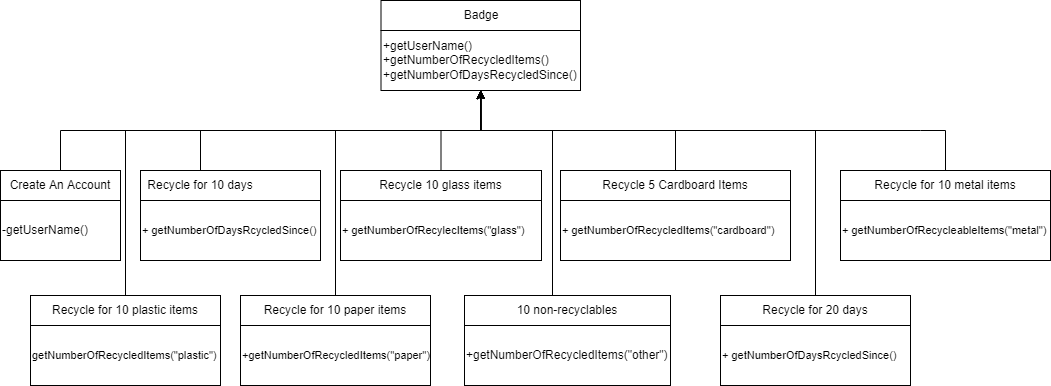

The diagram above was exported from draw.io. Its source (the exported page's mxGraphModel, read from the mxfile embedded in the PNG):
<mxGraphModel dx="920" dy="458" grid="1" gridSize="10" guides="1" tooltips="1" connect="1" arrows="1" fold="1" page="1" pageScale="1" pageWidth="1100" pageHeight="850" math="0" shadow="0">
  <root>
    <mxCell id="0" />
    <mxCell id="1" parent="0" />
    <mxCell id="6Ao0ndGTNMshfmtEMYP3-5" value="" style="rounded=0;whiteSpace=wrap;html=1;fillColor=none;" parent="1" vertex="1">
      <mxGeometry x="150" y="360" width="180" height="30" as="geometry" />
    </mxCell>
    <mxCell id="6Ao0ndGTNMshfmtEMYP3-6" value="" style="rounded=0;whiteSpace=wrap;html=1;fillColor=none;" parent="1" vertex="1">
      <mxGeometry x="150" y="390" width="180" height="60" as="geometry" />
    </mxCell>
    <mxCell id="f9wI0OObqwjHX4p7T0cU-13" style="edgeStyle=orthogonalEdgeStyle;rounded=0;orthogonalLoop=1;jettySize=auto;html=1;exitX=0.5;exitY=0;exitDx=0;exitDy=0;entryX=0.5;entryY=1;entryDx=0;entryDy=0;" parent="1" source="6Ao0ndGTNMshfmtEMYP3-10" target="f9wI0OObqwjHX4p7T0cU-11" edge="1">
      <mxGeometry relative="1" as="geometry" />
    </mxCell>
    <mxCell id="6Ao0ndGTNMshfmtEMYP3-10" value="Recycle for 10 days" style="text;html=1;strokeColor=none;fillColor=none;align=center;verticalAlign=middle;whiteSpace=wrap;rounded=0;" parent="1" vertex="1">
      <mxGeometry x="150" y="360" width="120" height="30" as="geometry" />
    </mxCell>
    <mxCell id="f9wI0OObqwjHX4p7T0cU-12" style="edgeStyle=orthogonalEdgeStyle;rounded=0;orthogonalLoop=1;jettySize=auto;html=1;exitX=0.5;exitY=0;exitDx=0;exitDy=0;entryX=0.5;entryY=1;entryDx=0;entryDy=0;" parent="1" source="f9wI0OObqwjHX4p7T0cU-3" target="f9wI0OObqwjHX4p7T0cU-11" edge="1">
      <mxGeometry relative="1" as="geometry" />
    </mxCell>
    <mxCell id="f9wI0OObqwjHX4p7T0cU-3" value="Create An Account" style="rounded=0;whiteSpace=wrap;html=1;fillColor=none;" parent="1" vertex="1">
      <mxGeometry x="10" y="360" width="120" height="30" as="geometry" />
    </mxCell>
    <mxCell id="f9wI0OObqwjHX4p7T0cU-4" value="-getUserName()" style="rounded=0;whiteSpace=wrap;html=1;fillColor=none;align=left;" parent="1" vertex="1">
      <mxGeometry x="10" y="390" width="120" height="60" as="geometry" />
    </mxCell>
    <mxCell id="f9wI0OObqwjHX4p7T0cU-14" style="edgeStyle=orthogonalEdgeStyle;rounded=0;orthogonalLoop=1;jettySize=auto;html=1;exitX=0.5;exitY=0;exitDx=0;exitDy=0;entryX=0.5;entryY=1;entryDx=0;entryDy=0;" parent="1" source="f9wI0OObqwjHX4p7T0cU-6" target="f9wI0OObqwjHX4p7T0cU-11" edge="1">
      <mxGeometry relative="1" as="geometry" />
    </mxCell>
    <mxCell id="f9wI0OObqwjHX4p7T0cU-6" value="Recycle 5 Cardboard Items" style="rounded=0;whiteSpace=wrap;html=1;fillColor=none;" parent="1" vertex="1">
      <mxGeometry x="570" y="360" width="230" height="30" as="geometry" />
    </mxCell>
    <mxCell id="f9wI0OObqwjHX4p7T0cU-7" value="&lt;div&gt;&lt;font style=&quot;font-size: 11px&quot;&gt;+ getNumberOfRecycledItems(&quot;cardboard&quot;)&lt;/font&gt;&lt;/div&gt;" style="rounded=0;whiteSpace=wrap;html=1;fillColor=none;align=left;" parent="1" vertex="1">
      <mxGeometry x="570" y="390" width="230" height="60" as="geometry" />
    </mxCell>
    <mxCell id="6Ao0ndGTNMshfmtEMYP3-12" value="&lt;font style=&quot;font-size: 11px&quot;&gt;+ getNumberOfDaysRcycledSince()&lt;/font&gt;" style="text;html=1;strokeColor=none;fillColor=none;align=left;verticalAlign=middle;whiteSpace=wrap;rounded=0;" parent="1" vertex="1">
      <mxGeometry x="150" y="390" width="180" height="60" as="geometry" />
    </mxCell>
    <mxCell id="f9wI0OObqwjHX4p7T0cU-15" style="edgeStyle=orthogonalEdgeStyle;rounded=0;orthogonalLoop=1;jettySize=auto;html=1;exitX=0.5;exitY=0;exitDx=0;exitDy=0;entryX=0.5;entryY=1;entryDx=0;entryDy=0;" parent="1" source="f9wI0OObqwjHX4p7T0cU-8" target="f9wI0OObqwjHX4p7T0cU-11" edge="1">
      <mxGeometry relative="1" as="geometry" />
    </mxCell>
    <mxCell id="f9wI0OObqwjHX4p7T0cU-8" value="Recycle 10 glass items" style="rounded=0;whiteSpace=wrap;html=1;fillColor=none;" parent="1" vertex="1">
      <mxGeometry x="350" y="360" width="201" height="30" as="geometry" />
    </mxCell>
    <mxCell id="f9wI0OObqwjHX4p7T0cU-9" value="&lt;div&gt;&lt;font style=&quot;font-size: 11px&quot;&gt;+ getNumberOfRecylecItems(&quot;glass&quot;)&lt;/font&gt;&lt;/div&gt;" style="rounded=0;whiteSpace=wrap;html=1;fillColor=none;align=left;" parent="1" vertex="1">
      <mxGeometry x="350" y="390" width="201" height="60" as="geometry" />
    </mxCell>
    <mxCell id="f9wI0OObqwjHX4p7T0cU-10" value="Badge" style="rounded=0;whiteSpace=wrap;html=1;fillColor=none;" parent="1" vertex="1">
      <mxGeometry x="390.5" y="190" width="199.5" height="30" as="geometry" />
    </mxCell>
    <mxCell id="6Ao0ndGTNMshfmtEMYP3-13" value="" style="rounded=0;whiteSpace=wrap;html=1;fillColor=none;" parent="1" vertex="1">
      <mxGeometry x="40" y="485" width="190" height="30" as="geometry" />
    </mxCell>
    <mxCell id="f9wI0OObqwjHX4p7T0cU-11" value="&lt;div&gt;+getUserName()&lt;/div&gt;&lt;div&gt;+getNumberOfRecycledItems()&lt;/div&gt;&lt;div&gt;+getNumberOfDaysRecycledSince()&lt;/div&gt;" style="rounded=0;whiteSpace=wrap;html=1;fillColor=none;align=left;" parent="1" vertex="1">
      <mxGeometry x="390.5" y="220" width="199.5" height="60" as="geometry" />
    </mxCell>
    <mxCell id="6Ao0ndGTNMshfmtEMYP3-14" value="" style="rounded=0;whiteSpace=wrap;html=1;fillColor=none;" parent="1" vertex="1">
      <mxGeometry x="40" y="515" width="190" height="60" as="geometry" />
    </mxCell>
    <mxCell id="f9wI0OObqwjHX4p7T0cU-34" style="edgeStyle=orthogonalEdgeStyle;rounded=0;orthogonalLoop=1;jettySize=auto;html=1;exitX=0.5;exitY=0;exitDx=0;exitDy=0;entryX=0.5;entryY=1;entryDx=0;entryDy=0;" parent="1" source="6Ao0ndGTNMshfmtEMYP3-15" target="f9wI0OObqwjHX4p7T0cU-11" edge="1">
      <mxGeometry relative="1" as="geometry">
        <Array as="points">
          <mxPoint x="135" y="320" />
          <mxPoint x="490" y="320" />
        </Array>
      </mxGeometry>
    </mxCell>
    <mxCell id="6Ao0ndGTNMshfmtEMYP3-15" value="Recycle for 10 plastic items" style="text;html=1;strokeColor=none;fillColor=none;align=center;verticalAlign=middle;whiteSpace=wrap;rounded=0;" parent="1" vertex="1">
      <mxGeometry x="40" y="485" width="190" height="30" as="geometry" />
    </mxCell>
    <mxCell id="6Ao0ndGTNMshfmtEMYP3-16" value="&lt;span style=&quot;font-size: 11px&quot;&gt;getNumberOfRecycledItems(&quot;plastic&quot;)&lt;/span&gt;" style="text;html=1;strokeColor=none;fillColor=none;align=left;verticalAlign=middle;whiteSpace=wrap;rounded=0;" parent="1" vertex="1">
      <mxGeometry x="40" y="515" width="190" height="60" as="geometry" />
    </mxCell>
    <mxCell id="6Ao0ndGTNMshfmtEMYP3-17" value="" style="rounded=0;whiteSpace=wrap;html=1;fillColor=none;" parent="1" vertex="1">
      <mxGeometry x="850" y="360" width="210" height="30" as="geometry" />
    </mxCell>
    <mxCell id="6Ao0ndGTNMshfmtEMYP3-18" value="" style="rounded=0;whiteSpace=wrap;html=1;fillColor=none;" parent="1" vertex="1">
      <mxGeometry x="850" y="390" width="210" height="60" as="geometry" />
    </mxCell>
    <mxCell id="f9wI0OObqwjHX4p7T0cU-16" style="edgeStyle=orthogonalEdgeStyle;rounded=0;orthogonalLoop=1;jettySize=auto;html=1;exitX=0.5;exitY=0;exitDx=0;exitDy=0;entryX=0.5;entryY=1;entryDx=0;entryDy=0;" parent="1" source="6Ao0ndGTNMshfmtEMYP3-19" target="f9wI0OObqwjHX4p7T0cU-11" edge="1">
      <mxGeometry relative="1" as="geometry">
        <Array as="points">
          <mxPoint x="930" y="320" />
          <mxPoint x="410" y="320" />
        </Array>
      </mxGeometry>
    </mxCell>
    <mxCell id="6Ao0ndGTNMshfmtEMYP3-19" value="Recycle for 10 metal items" style="text;html=1;strokeColor=none;fillColor=none;align=center;verticalAlign=middle;whiteSpace=wrap;rounded=0;" parent="1" vertex="1">
      <mxGeometry x="850" y="360" width="210" height="30" as="geometry" />
    </mxCell>
    <mxCell id="6Ao0ndGTNMshfmtEMYP3-20" value="&lt;span style=&quot;font-size: 11px&quot;&gt;+ getNumberOfRecycleableItems(&quot;metal&quot;)&lt;br&gt;&lt;/span&gt;" style="text;html=1;strokeColor=none;fillColor=none;align=left;verticalAlign=middle;whiteSpace=wrap;rounded=0;" parent="1" vertex="1">
      <mxGeometry x="850" y="390" width="210" height="60" as="geometry" />
    </mxCell>
    <mxCell id="6Ao0ndGTNMshfmtEMYP3-25" value="" style="rounded=0;whiteSpace=wrap;html=1;fillColor=none;" parent="1" vertex="1">
      <mxGeometry x="474" y="485" width="206" height="30" as="geometry" />
    </mxCell>
    <mxCell id="6Ao0ndGTNMshfmtEMYP3-26" value="" style="rounded=0;whiteSpace=wrap;html=1;fillColor=none;" parent="1" vertex="1">
      <mxGeometry x="474" y="515" width="206" height="60" as="geometry" />
    </mxCell>
    <mxCell id="f9wI0OObqwjHX4p7T0cU-32" style="edgeStyle=orthogonalEdgeStyle;rounded=0;orthogonalLoop=1;jettySize=auto;html=1;exitX=0.5;exitY=0;exitDx=0;exitDy=0;entryX=0.5;entryY=1;entryDx=0;entryDy=0;" parent="1" source="6Ao0ndGTNMshfmtEMYP3-27" target="f9wI0OObqwjHX4p7T0cU-11" edge="1">
      <mxGeometry relative="1" as="geometry">
        <Array as="points">
          <mxPoint x="562" y="320" />
          <mxPoint x="490" y="320" />
        </Array>
      </mxGeometry>
    </mxCell>
    <mxCell id="6Ao0ndGTNMshfmtEMYP3-27" value="10 non-recyclables" style="text;html=1;strokeColor=none;fillColor=none;align=center;verticalAlign=middle;whiteSpace=wrap;rounded=0;" parent="1" vertex="1">
      <mxGeometry x="474" y="485" width="206" height="30" as="geometry" />
    </mxCell>
    <mxCell id="6Ao0ndGTNMshfmtEMYP3-28" value="+getNumberOfRecycledItems(&quot;other&quot;)" style="text;html=1;strokeColor=none;fillColor=none;align=left;verticalAlign=middle;whiteSpace=wrap;rounded=0;" parent="1" vertex="1">
      <mxGeometry x="474" y="515" width="190" height="60" as="geometry" />
    </mxCell>
    <mxCell id="Eo6cTTcnQEXt884dxEZz-1" value="" style="rounded=0;whiteSpace=wrap;html=1;fillColor=none;" parent="1" vertex="1">
      <mxGeometry x="730" y="485" width="190" height="30" as="geometry" />
    </mxCell>
    <mxCell id="Eo6cTTcnQEXt884dxEZz-2" value="" style="rounded=0;whiteSpace=wrap;html=1;fillColor=none;" parent="1" vertex="1">
      <mxGeometry x="730" y="515" width="190" height="60" as="geometry" />
    </mxCell>
    <mxCell id="f9wI0OObqwjHX4p7T0cU-33" style="edgeStyle=orthogonalEdgeStyle;rounded=0;orthogonalLoop=1;jettySize=auto;html=1;exitX=0.5;exitY=0;exitDx=0;exitDy=0;entryX=0.5;entryY=1;entryDx=0;entryDy=0;" parent="1" source="Eo6cTTcnQEXt884dxEZz-3" target="f9wI0OObqwjHX4p7T0cU-11" edge="1">
      <mxGeometry relative="1" as="geometry">
        <Array as="points">
          <mxPoint x="825" y="320" />
          <mxPoint x="490" y="320" />
        </Array>
      </mxGeometry>
    </mxCell>
    <mxCell id="Eo6cTTcnQEXt884dxEZz-3" value="Recycle for 20 days" style="text;html=1;strokeColor=none;fillColor=none;align=center;verticalAlign=middle;whiteSpace=wrap;rounded=0;" parent="1" vertex="1">
      <mxGeometry x="730" y="485" width="190" height="30" as="geometry" />
    </mxCell>
    <mxCell id="Eo6cTTcnQEXt884dxEZz-4" value="&lt;font style=&quot;font-size: 11px&quot;&gt;+ getNumberOfDaysRcycledSince()&lt;/font&gt;" style="text;html=1;strokeColor=none;fillColor=none;align=left;verticalAlign=middle;whiteSpace=wrap;rounded=0;" parent="1" vertex="1">
      <mxGeometry x="730" y="515" width="190" height="60" as="geometry" />
    </mxCell>
    <mxCell id="f9wI0OObqwjHX4p7T0cU-29" style="edgeStyle=orthogonalEdgeStyle;rounded=0;orthogonalLoop=1;jettySize=auto;html=1;exitX=0.5;exitY=0;exitDx=0;exitDy=0;entryX=0.5;entryY=1;entryDx=0;entryDy=0;" parent="1" source="f9wI0OObqwjHX4p7T0cU-24" target="f9wI0OObqwjHX4p7T0cU-11" edge="1">
      <mxGeometry relative="1" as="geometry">
        <Array as="points">
          <mxPoint x="345" y="320" />
          <mxPoint x="490" y="320" />
        </Array>
      </mxGeometry>
    </mxCell>
    <mxCell id="f9wI0OObqwjHX4p7T0cU-24" value="" style="rounded=0;whiteSpace=wrap;html=1;fillColor=none;" parent="1" vertex="1">
      <mxGeometry x="250" y="485" width="190" height="30" as="geometry" />
    </mxCell>
    <mxCell id="f9wI0OObqwjHX4p7T0cU-25" value="" style="rounded=0;whiteSpace=wrap;html=1;fillColor=none;" parent="1" vertex="1">
      <mxGeometry x="250" y="515" width="190" height="60" as="geometry" />
    </mxCell>
    <mxCell id="f9wI0OObqwjHX4p7T0cU-26" value="Recycle for 10 paper items" style="text;html=1;strokeColor=none;fillColor=none;align=center;verticalAlign=middle;whiteSpace=wrap;rounded=0;" parent="1" vertex="1">
      <mxGeometry x="250" y="490" width="190" height="20" as="geometry" />
    </mxCell>
    <mxCell id="f9wI0OObqwjHX4p7T0cU-27" value="&lt;span style=&quot;font-size: 11px&quot;&gt;+getNumberOfRecycledItems(&quot;paper&quot;)&lt;/span&gt;" style="text;html=1;strokeColor=none;fillColor=none;align=left;verticalAlign=middle;whiteSpace=wrap;rounded=0;" parent="1" vertex="1">
      <mxGeometry x="250" y="515" width="190" height="60" as="geometry" />
    </mxCell>
  </root>
</mxGraphModel>